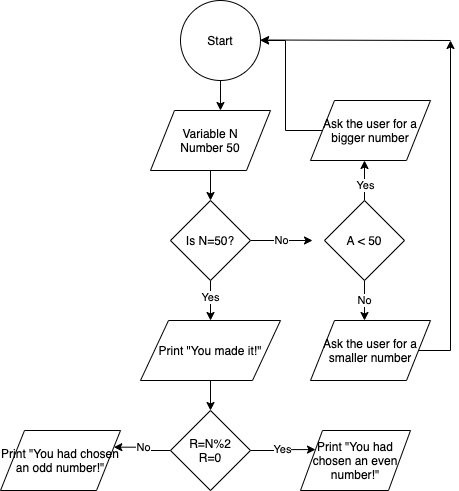

The diagram above was exported from draw.io. Its source (the exported page's mxGraphModel, read from the mxfile embedded in the PNG):
<mxGraphModel dx="797" dy="452" grid="1" gridSize="10" guides="1" tooltips="1" connect="1" arrows="1" fold="1" page="1" pageScale="1" pageWidth="827" pageHeight="1169" math="0" shadow="0">
  <root>
    <mxCell id="WIyWlLk6GJQsqaUBKTNV-0" />
    <mxCell id="WIyWlLk6GJQsqaUBKTNV-1" parent="WIyWlLk6GJQsqaUBKTNV-0" />
    <mxCell id="3E5j9Hp88I8r_iiDZOzA-3" style="edgeStyle=orthogonalEdgeStyle;rounded=0;orthogonalLoop=1;jettySize=auto;html=1;" edge="1" parent="WIyWlLk6GJQsqaUBKTNV-1" source="3E5j9Hp88I8r_iiDZOzA-0" target="3E5j9Hp88I8r_iiDZOzA-4">
      <mxGeometry relative="1" as="geometry">
        <mxPoint x="220" y="270" as="targetPoint" />
      </mxGeometry>
    </mxCell>
    <mxCell id="3E5j9Hp88I8r_iiDZOzA-0" value="Variable N&lt;br&gt;Number 50" style="shape=parallelogram;perimeter=parallelogramPerimeter;whiteSpace=wrap;html=1;" vertex="1" parent="WIyWlLk6GJQsqaUBKTNV-1">
      <mxGeometry x="160" y="130" width="120" height="60" as="geometry" />
    </mxCell>
    <mxCell id="3E5j9Hp88I8r_iiDZOzA-8" style="edgeStyle=orthogonalEdgeStyle;rounded=0;orthogonalLoop=1;jettySize=auto;html=1;entryX=0.583;entryY=0;entryDx=0;entryDy=0;entryPerimeter=0;" edge="1" parent="WIyWlLk6GJQsqaUBKTNV-1" source="3E5j9Hp88I8r_iiDZOzA-1" target="3E5j9Hp88I8r_iiDZOzA-0">
      <mxGeometry relative="1" as="geometry" />
    </mxCell>
    <mxCell id="3E5j9Hp88I8r_iiDZOzA-1" value="Start" style="ellipse;whiteSpace=wrap;html=1;aspect=fixed;" vertex="1" parent="WIyWlLk6GJQsqaUBKTNV-1">
      <mxGeometry x="190" y="20" width="80" height="80" as="geometry" />
    </mxCell>
    <mxCell id="3E5j9Hp88I8r_iiDZOzA-9" style="edgeStyle=orthogonalEdgeStyle;rounded=0;orthogonalLoop=1;jettySize=auto;html=1;" edge="1" parent="WIyWlLk6GJQsqaUBKTNV-1" source="3E5j9Hp88I8r_iiDZOzA-4">
      <mxGeometry relative="1" as="geometry">
        <mxPoint x="220" y="340" as="targetPoint" />
      </mxGeometry>
    </mxCell>
    <mxCell id="3E5j9Hp88I8r_iiDZOzA-10" value="Yes" style="edgeLabel;html=1;align=center;verticalAlign=middle;resizable=0;points=[];" vertex="1" connectable="0" parent="3E5j9Hp88I8r_iiDZOzA-9">
      <mxGeometry x="-0.2226" y="-1" relative="1" as="geometry">
        <mxPoint as="offset" />
      </mxGeometry>
    </mxCell>
    <mxCell id="3E5j9Hp88I8r_iiDZOzA-11" value="No" style="edgeStyle=orthogonalEdgeStyle;rounded=0;orthogonalLoop=1;jettySize=auto;html=1;entryX=0;entryY=0.5;entryDx=0;entryDy=0;" edge="1" parent="WIyWlLk6GJQsqaUBKTNV-1" source="3E5j9Hp88I8r_iiDZOzA-4">
      <mxGeometry relative="1" as="geometry">
        <mxPoint x="322" y="260" as="targetPoint" />
      </mxGeometry>
    </mxCell>
    <mxCell id="3E5j9Hp88I8r_iiDZOzA-4" value="Is N=50?" style="rhombus;whiteSpace=wrap;html=1;" vertex="1" parent="WIyWlLk6GJQsqaUBKTNV-1">
      <mxGeometry x="180" y="220" width="80" height="80" as="geometry" />
    </mxCell>
    <mxCell id="3E5j9Hp88I8r_iiDZOzA-15" style="edgeStyle=orthogonalEdgeStyle;rounded=0;orthogonalLoop=1;jettySize=auto;html=1;" edge="1" parent="WIyWlLk6GJQsqaUBKTNV-1" source="3E5j9Hp88I8r_iiDZOzA-14" target="3E5j9Hp88I8r_iiDZOzA-16">
      <mxGeometry relative="1" as="geometry">
        <mxPoint x="220" y="440" as="targetPoint" />
      </mxGeometry>
    </mxCell>
    <mxCell id="3E5j9Hp88I8r_iiDZOzA-14" value="Print &quot;You made it!&quot;" style="shape=parallelogram;perimeter=parallelogramPerimeter;whiteSpace=wrap;html=1;" vertex="1" parent="WIyWlLk6GJQsqaUBKTNV-1">
      <mxGeometry x="150" y="340" width="140" height="60" as="geometry" />
    </mxCell>
    <mxCell id="3E5j9Hp88I8r_iiDZOzA-18" value="No" style="edgeStyle=orthogonalEdgeStyle;rounded=0;orthogonalLoop=1;jettySize=auto;html=1;entryX=1;entryY=0.25;entryDx=0;entryDy=0;" edge="1" parent="WIyWlLk6GJQsqaUBKTNV-1" source="3E5j9Hp88I8r_iiDZOzA-16" target="3E5j9Hp88I8r_iiDZOzA-20">
      <mxGeometry relative="1" as="geometry">
        <mxPoint x="130" y="470" as="targetPoint" />
      </mxGeometry>
    </mxCell>
    <mxCell id="3E5j9Hp88I8r_iiDZOzA-19" value="Yes" style="edgeStyle=orthogonalEdgeStyle;rounded=0;orthogonalLoop=1;jettySize=auto;html=1;entryX=0;entryY=0.25;entryDx=0;entryDy=0;" edge="1" parent="WIyWlLk6GJQsqaUBKTNV-1" source="3E5j9Hp88I8r_iiDZOzA-16" target="3E5j9Hp88I8r_iiDZOzA-21">
      <mxGeometry relative="1" as="geometry">
        <mxPoint x="310" y="470" as="targetPoint" />
      </mxGeometry>
    </mxCell>
    <mxCell id="3E5j9Hp88I8r_iiDZOzA-16" value="R=N%2&lt;br&gt;R=0" style="rhombus;whiteSpace=wrap;html=1;" vertex="1" parent="WIyWlLk6GJQsqaUBKTNV-1">
      <mxGeometry x="180" y="430" width="80" height="80" as="geometry" />
    </mxCell>
    <mxCell id="3E5j9Hp88I8r_iiDZOzA-20" value="&lt;span&gt;Print &quot;You had chosen an odd number!&quot;&lt;/span&gt;" style="shape=parallelogram;perimeter=parallelogramPerimeter;whiteSpace=wrap;html=1;" vertex="1" parent="WIyWlLk6GJQsqaUBKTNV-1">
      <mxGeometry x="10" y="450" width="120" height="60" as="geometry" />
    </mxCell>
    <mxCell id="3E5j9Hp88I8r_iiDZOzA-21" value="Print &quot;You had chosen an even number!&quot;" style="shape=parallelogram;perimeter=parallelogramPerimeter;whiteSpace=wrap;html=1;" vertex="1" parent="WIyWlLk6GJQsqaUBKTNV-1">
      <mxGeometry x="310" y="450" width="110" height="60" as="geometry" />
    </mxCell>
    <mxCell id="3E5j9Hp88I8r_iiDZOzA-26" style="edgeStyle=orthogonalEdgeStyle;rounded=0;orthogonalLoop=1;jettySize=auto;html=1;" edge="1" parent="WIyWlLk6GJQsqaUBKTNV-1" source="3E5j9Hp88I8r_iiDZOzA-25">
      <mxGeometry relative="1" as="geometry">
        <mxPoint x="374" y="180" as="targetPoint" />
      </mxGeometry>
    </mxCell>
    <mxCell id="3E5j9Hp88I8r_iiDZOzA-28" value="Yes" style="edgeLabel;html=1;align=center;verticalAlign=middle;resizable=0;points=[];" vertex="1" connectable="0" parent="3E5j9Hp88I8r_iiDZOzA-26">
      <mxGeometry x="-0.2229" relative="1" as="geometry">
        <mxPoint as="offset" />
      </mxGeometry>
    </mxCell>
    <mxCell id="3E5j9Hp88I8r_iiDZOzA-27" value="No" style="edgeStyle=orthogonalEdgeStyle;rounded=0;orthogonalLoop=1;jettySize=auto;html=1;" edge="1" parent="WIyWlLk6GJQsqaUBKTNV-1" source="3E5j9Hp88I8r_iiDZOzA-25">
      <mxGeometry relative="1" as="geometry">
        <mxPoint x="374" y="340" as="targetPoint" />
      </mxGeometry>
    </mxCell>
    <mxCell id="3E5j9Hp88I8r_iiDZOzA-25" value="A &amp;lt; 50" style="rhombus;whiteSpace=wrap;html=1;" vertex="1" parent="WIyWlLk6GJQsqaUBKTNV-1">
      <mxGeometry x="334" y="220" width="80" height="80" as="geometry" />
    </mxCell>
    <mxCell id="3E5j9Hp88I8r_iiDZOzA-31" style="edgeStyle=orthogonalEdgeStyle;rounded=0;orthogonalLoop=1;jettySize=auto;html=1;entryX=1;entryY=0.5;entryDx=0;entryDy=0;" edge="1" parent="WIyWlLk6GJQsqaUBKTNV-1" source="3E5j9Hp88I8r_iiDZOzA-29" target="3E5j9Hp88I8r_iiDZOzA-1">
      <mxGeometry relative="1" as="geometry">
        <mxPoint x="380" y="60" as="targetPoint" />
      </mxGeometry>
    </mxCell>
    <mxCell id="3E5j9Hp88I8r_iiDZOzA-29" value="Ask the user for a bigger number" style="shape=parallelogram;perimeter=parallelogramPerimeter;whiteSpace=wrap;html=1;" vertex="1" parent="WIyWlLk6GJQsqaUBKTNV-1">
      <mxGeometry x="320" y="120" width="120" height="60" as="geometry" />
    </mxCell>
    <mxCell id="3E5j9Hp88I8r_iiDZOzA-33" style="edgeStyle=orthogonalEdgeStyle;rounded=0;orthogonalLoop=1;jettySize=auto;html=1;" edge="1" parent="WIyWlLk6GJQsqaUBKTNV-1" source="3E5j9Hp88I8r_iiDZOzA-30">
      <mxGeometry relative="1" as="geometry">
        <mxPoint x="460" y="60" as="targetPoint" />
      </mxGeometry>
    </mxCell>
    <mxCell id="3E5j9Hp88I8r_iiDZOzA-30" value="Ask the user for a smaller number" style="shape=parallelogram;perimeter=parallelogramPerimeter;whiteSpace=wrap;html=1;" vertex="1" parent="WIyWlLk6GJQsqaUBKTNV-1">
      <mxGeometry x="320" y="340" width="120" height="60" as="geometry" />
    </mxCell>
    <mxCell id="3E5j9Hp88I8r_iiDZOzA-34" value="" style="endArrow=classic;html=1;" edge="1" parent="WIyWlLk6GJQsqaUBKTNV-1">
      <mxGeometry width="50" height="50" relative="1" as="geometry">
        <mxPoint x="460" y="60" as="sourcePoint" />
        <mxPoint x="270" y="59.5" as="targetPoint" />
      </mxGeometry>
    </mxCell>
  </root>
</mxGraphModel>